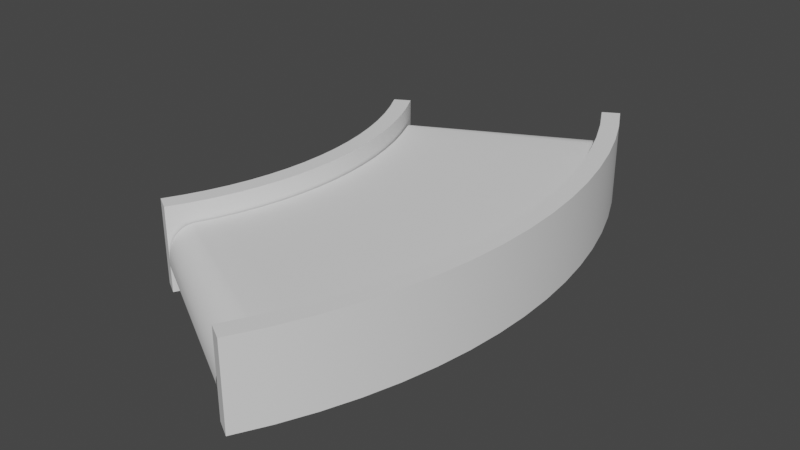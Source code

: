 # Source: CurvedConveyor.blend  (saved by Blender 3.3.6; exported with 4.5.12 LTS)
import bpy
from mathutils import Matrix  # noqa: F401  (used for matrix-valued properties, if any)

bpy.ops.wm.read_factory_settings(use_empty=True)
scene = bpy.context.scene
scene.name = 'Scene'

# ---- collections
col_collection = bpy.data.collections.new('Collection'); scene.collection.children.link(col_collection)

# ---- world
world_world = bpy.data.worlds.new('World'); scene.world = world_world
world_world.use_nodes = True; world_world.node_tree.nodes.clear()
_N = world_world.node_tree.nodes; _L = world_world.node_tree.links
n0 = _N.new('ShaderNodeOutputWorld'); n0.name = 'World Output'; n0.location = (300, 300)
n1 = _N.new('ShaderNodeBackground'); n1.name = 'Background'; n1.location = (10, 300)
n1.inputs[0].default_value = (0.05088, 0.05088, 0.05088, 1.0)
_L.new(n1.outputs[0], n0.inputs[0])
n0.is_active_output = True
world_world.color = (0.05088, 0.05088, 0.05088)
world_world.use_sun_shadow = False
world_world.sun_shadow_jitter_overblur = 0.0

# ---- meshes
me_cylinder_003 = bpy.data.meshes.new('Cylinder.003')
me_cylinder_003.from_pydata([(-0.6887, 0.4975, 0.01665), (-0.07488, 0.791, 0.01665), (-0.6965, -0.5144, 0.01723), (-0.08475, -0.8123, 0.01723), (-0.7001, -0.5218, 0.01898), (-0.09059, -0.8241, 0.01898), (-0.7038, -0.5291, 0.02188), (-0.0964, -0.8357, 0.02188), (-0.7074, -0.5362, 0.0259), (-0.1021, -0.847, 0.0259), (-0.7109, -0.543, 0.031), (-0.1077, -0.8577, 0.031), (-0.7142, -0.5493, 0.03713), (-0.113, -0.8679, 0.03713), (-0.7174, -0.5553, 0.04423), (-0.1181, -0.8773, 0.04423), (-0.7204, -0.5608, 0.05224), (-0.1228, -0.8861, 0.05224), (-0.7231, -0.5657, 0.06108), (-0.1271, -0.8939, 0.06108), (-0.7255, -0.5701, 0.07066), (-0.131, -0.9009, 0.07066), (-0.7276, -0.5739, 0.08089), (-0.1343, -0.9069, 0.08089), (-0.7294, -0.577, 0.09167), (-0.1371, -0.9119, 0.09167), (-0.7308, -0.5795, 0.1029), (-0.1393, -0.9158, 0.1029), (-0.7318, -0.5813, 0.1145), (-0.141, -0.9186, 0.1145), (-0.7324, -0.5823, 0.1263), (-0.1419, -0.9203, 0.1263), (-0.7311, -0.5801, 0.1382), (-0.1424, -0.9212, 0.1382), (-0.7309, -0.5797, 0.1501), (-0.142, -0.9206, 0.1501), (-0.7303, -0.5787, 0.1619), (-0.141, -0.9189, 0.1619), (-0.7292, -0.5769, 0.1735), (-0.1394, -0.916, 0.1735), (-0.7278, -0.5744, 0.1847), (-0.1372, -0.9121, 0.1847), (-0.726, -0.5713, 0.1955), (-0.1343, -0.9071, 0.1955), (-0.7239, -0.5675, 0.2057), (-0.1309, -0.9011, 0.2057), (-0.7214, -0.5631, 0.2153), (-0.127, -0.8941, 0.2153), (-0.7187, -0.5581, 0.2241), (-0.1226, -0.8862, 0.2241), (-0.7157, -0.5527, 0.2321), (-0.1179, -0.8775, 0.2321), (-0.7125, -0.5467, 0.2392), (-0.1127, -0.868, 0.2392), (-0.7091, -0.5403, 0.2454), (-0.1073, -0.8578, 0.2454), (-0.7055, -0.5335, 0.2505), (-0.1017, -0.8471, 0.2505), (-0.7019, -0.5264, 0.2545), (-0.09589, -0.8358, 0.2545), (-0.6982, -0.5191, 0.2574), (-0.09, -0.8242, 0.2574), (-0.6945, -0.5116, 0.2591), (-0.08408, -0.8123, 0.2591), (-0.6886, 0.4971, 0.2597), (-0.07459, 0.7904, 0.2597), (-0.6922, 0.5048, 0.2591), (-0.08044, 0.8025, 0.2591), (-0.6959, 0.5123, 0.2574), (-0.08631, 0.8145, 0.2574), (-0.6996, 0.5197, 0.2545), (-0.09216, 0.8262, 0.2545), (-0.7032, 0.5268, 0.2505), (-0.09792, 0.8375, 0.2505), (-0.7068, 0.5336, 0.2454), (-0.1035, 0.8483, 0.2454), (-0.7102, 0.5401, 0.2392), (-0.1089, 0.8585, 0.2392), (-0.7134, 0.5461, 0.2321), (-0.114, 0.8681, 0.2321), (-0.7164, 0.5516, 0.2241), (-0.1187, 0.8769, 0.2241), (-0.7191, 0.5566, 0.2153), (-0.1231, 0.8848, 0.2153), (-0.7215, 0.5611, 0.2057), (-0.127, 0.8919, 0.2057), (-0.7237, 0.5649, 0.1955), (-0.1304, 0.8979, 0.1955), (-0.7255, 0.568, 0.1847), (-0.1332, 0.9029, 0.1847), (-0.7269, 0.5705, 0.1735), (-0.1354, 0.9069, 0.1735), (-0.7279, 0.5723, 0.1619), (-0.137, 0.9097, 0.1619), (-0.7285, 0.5734, 0.1501), (-0.138, 0.9114, 0.1501), (-0.7287, 0.5738, 0.1382), (-0.1384, 0.912, 0.1382), (-0.7285, 0.5734, 0.1263), (-0.138, 0.9115, 0.1263), (-0.7279, 0.5723, 0.1145), (-0.1371, 0.9098, 0.1145), (-0.7269, 0.5706, 0.1029), (-0.1355, 0.9069, 0.1029), (-0.7255, 0.5681, 0.09167), (-0.1332, 0.903, 0.09167), (-0.7237, 0.5649, 0.08089), (-0.1304, 0.898, 0.08089), (-0.7216, 0.5611, 0.07066), (-0.127, 0.892, 0.07066), (-0.7191, 0.5567, 0.06108), (-0.1232, 0.885, 0.06108), (-0.7164, 0.5517, 0.05224), (-0.1188, 0.8771, 0.05224), (-0.7134, 0.5462, 0.04423), (-0.1141, 0.8683, 0.04423), (-0.7102, 0.5402, 0.03713), (-0.109, 0.8588, 0.03713), (-0.7069, 0.5338, 0.031), (-0.1037, 0.8486, 0.031), (-0.7034, 0.527, 0.0259), (-0.09811, 0.8379, 0.0259), (-0.6997, 0.5199, 0.02188), (-0.09238, 0.8266, 0.02188), (-0.6961, 0.5126, 0.01898), (-0.08655, 0.815, 0.01898), (-0.6924, 0.5051, 0.01723), (-0.0807, 0.803, 0.01723), (-0.6637, -0.4439, 0.2592), (-0.6374, -0.3743, 0.2592), (-0.6157, -0.3031, 0.2593), (-0.5986, -0.2306, 0.2593), (-0.5862, -0.1572, 0.2593), (-0.5785, -0.08303, 0.2594), (-0.5756, -0.008546, 0.2594), (-0.5776, 0.06599, 0.2595), (-0.5843, 0.1403, 0.2595), (-0.5958, 0.214, 0.2595), (-0.6121, 0.2868, 0.2596), (-0.633, 0.3585, 0.2596), (-0.6586, 0.4287, 0.2597), (-0.02696, 0.6818, 0.2597), (0.01356, 0.5703, 0.2596), (0.0468, 0.4565, 0.2596), (0.07263, 0.3408, 0.2595), (0.09094, 0.2238, 0.2595), (0.1017, 0.1058, 0.2595), (0.1048, -0.01266, 0.2594), (0.1002, -0.131, 0.2594), (0.08805, -0.2488, 0.2593), (0.06832, -0.3655, 0.2593), (0.04111, -0.4807, 0.2593), (0.006535, -0.5939, 0.2592), (-0.03525, -0.7045, 0.2592)], [], [(2, 3, 5, 4), (4, 5, 7, 6), (6, 7, 9, 8), (8, 9, 11, 10), (10, 11, 13, 12), (12, 13, 15, 14), (14, 15, 17, 16), (16, 17, 19, 18), (18, 19, 21, 20), (20, 21, 23, 22), (22, 23, 25, 24), (24, 25, 27, 26), (26, 27, 29, 28), (28, 29, 31, 30), (30, 31, 33, 32), (32, 33, 35, 34), (34, 35, 37, 36), (36, 37, 39, 38), (38, 39, 41, 40), (40, 41, 43, 42), (42, 43, 45, 44), (44, 45, 47, 46), (46, 47, 49, 48), (48, 49, 51, 50), (50, 51, 53, 52), (52, 53, 55, 54), (54, 55, 57, 56), (56, 57, 59, 58), (58, 59, 61, 60), (60, 61, 63, 62), (140, 141, 65, 64), (64, 65, 67, 66), (66, 67, 69, 68), (68, 69, 71, 70), (70, 71, 73, 72), (72, 73, 75, 74), (74, 75, 77, 76), (76, 77, 79, 78), (78, 79, 81, 80), (80, 81, 83, 82), (82, 83, 85, 84), (84, 85, 87, 86), (86, 87, 89, 88), (88, 89, 91, 90), (90, 91, 93, 92), (92, 93, 95, 94), (94, 95, 97, 96), (96, 97, 99, 98), (98, 99, 101, 100), (100, 101, 103, 102), (102, 103, 105, 104), (104, 105, 107, 106), (106, 107, 109, 108), (108, 109, 111, 110), (110, 111, 113, 112), (112, 113, 115, 114), (114, 115, 117, 116), (116, 117, 119, 118), (118, 119, 121, 120), (120, 121, 123, 122), (122, 123, 125, 124), (124, 125, 127, 126), (126, 127, 1, 0), (62, 63, 153, 128), (128, 153, 152, 129), (129, 152, 151, 130), (130, 151, 150, 131), (131, 150, 149, 132), (132, 149, 148, 133), (133, 148, 147, 134), (134, 147, 146, 135), (135, 146, 145, 136), (136, 145, 144, 137), (137, 144, 143, 138), (138, 143, 142, 139), (139, 142, 141, 140)])
me_cylinder_003.polygons.foreach_set('use_smooth', [True] * 76)
_uv = me_cylinder_003.uv_layers.new(name='UVMap')
_uv.uv.foreach_set('vector', [1.316, 0.03646, 1.316, 0.9551, 1.306, 0.9551, 1.306, 0.03646, 1.306, 0.03646, 1.306, 0.9551, 1.295, 0.9551, 1.295, 0.03646, 1.295, 0.03646, 1.295, 0.9551, 1.285, 0.9551, 1.285, 0.03646, 1.285, 0.03646, 1.285, 0.9551, 1.274, 0.9551, 1.274, 0.03646, 1.274, 0.03646, 1.274, 0.9551, 1.263, 0.9551, 1.263, 0.03646, 1.263, 0.03646, 1.263, 0.9551, 1.253, 0.9551, 1.253, 0.03646, 1.253, 0.03646, 1.253, 0.9551, 1.242, 0.9551, 1.242, 0.03646, 1.242, 0.03646, 1.242, 0.9551, 1.231, 0.9551, 1.231, 0.03646, 1.231, 0.03646, 1.231, 0.9551, 1.221, 0.9551, 1.221, 0.03646, 1.221, 0.03646, 1.221, 0.9551, 1.21, 0.9551, 1.21, 0.03646, 1.21, 0.03646, 1.21, 0.9551, 1.2, 0.9551, 1.2, 0.03646, 1.2, 0.03646, 1.2, 0.9551, 1.189, 0.9551, 1.189, 0.03646, 1.189, 0.03646, 1.189, 0.9551, 1.178, 0.9551, 1.178, 0.03646, 1.178, 0.03646, 1.178, 0.9551, 1.168, 0.9551, 1.168, 0.03646, 1.168, 0.03646, 1.168, 0.9551, 1.157, 0.9551, 1.157, 0.03646, 1.157, 0.03646, 1.157, 0.9551, 1.146, 0.9551, 1.146, 0.03646, 1.146, 0.03646, 1.146, 0.9551, 1.136, 0.9551, 1.136, 0.03646, 1.136, 0.03646, 1.136, 0.9551, 1.125, 0.9551, 1.125, 0.03646, 1.125, 0.03646, 1.125, 0.9551, 1.115, 0.9551, 1.115, 0.03646, 1.115, 0.03646, 1.115, 0.9551, 1.104, 0.9551, 1.104, 0.03646, 1.104, 0.03646, 1.104, 0.9551, 1.093, 0.9551, 1.093, 0.03646, 1.093, 0.03646, 1.093, 0.9551, 1.083, 0.9551, 1.083, 0.03646, 1.083, 0.03646, 1.083, 0.9551, 1.072, 0.9551, 1.072, 0.03646, 1.072, 0.03646, 1.072, 0.9551, 1.061, 0.9551, 1.061, 0.03646, 1.061, 0.03646, 1.061, 0.9551, 1.051, 0.9551, 1.051, 0.03646, 1.051, 0.03646, 1.051, 0.9551, 1.04, 0.9551, 1.04, 0.03646, 1.04, 0.03646, 1.04, 0.9551, 1.029, 0.9551, 1.029, 0.03646, 1.029, 0.03646, 1.029, 0.9551, 1.019, 0.9551, 1.019, 0.03646, 1.019, 0.03646, 1.019, 0.9551, 1.008, 0.9551, 1.008, 0.03646, 1.008, 0.03646, 1.008, 0.9551, 0.9546, 0.9551, 0.9546, 0.03646, 0.104, 0.03646, 0.1041, 0.9551, 0.03863, 0.9551, 0.03863, 0.03646, 0.03863, 0.03646, 0.03863, 0.9551, -0.01186, 0.9551, -0.01186, 0.03646, -0.01186, 0.03646, -0.01186, 0.9551, -0.02218, 0.9551, -0.02218, 0.03646, -0.02218, 0.03646, -0.02218, 0.9551, -0.0325, 0.9551, -0.0325, 0.03646, -0.0325, 0.03646, -0.0325, 0.9551, -0.04282, 0.9551, -0.04282, 0.03646, -0.04282, 0.03646, -0.04282, 0.9551, -0.05314, 0.9551, -0.05314, 0.03646, -0.05314, 0.03646, -0.05314, 0.9551, -0.06346, 0.9551, -0.06346, 0.03646, -0.06346, 0.03646, -0.06346, 0.9551, -0.07378, 0.9551, -0.07378, 0.03646, -0.07378, 0.03646, -0.07378, 0.9551, -0.0841, 0.9551, -0.0841, 0.03646, -0.0841, 0.03646, -0.0841, 0.9551, -0.09442, 0.9551, -0.09442, 0.03646, -0.09442, 0.03646, -0.09442, 0.9551, -0.1047, 0.9551, -0.1047, 0.03646, -0.1047, 0.03646, -0.1047, 0.9551, -0.1151, 0.9551, -0.1151, 0.03646, -0.1151, 0.03646, -0.1151, 0.9551, -0.1254, 0.9551, -0.1254, 0.03646, -0.1254, 0.03646, -0.1254, 0.9551, -0.1357, 0.9551, -0.1357, 0.03646, -0.1357, 0.03646, -0.1357, 0.9551, -0.146, 0.9551, -0.146, 0.03646, -0.146, 0.03646, -0.146, 0.9551, -0.1563, 0.9551, -0.1563, 0.03646, -0.1563, 0.03646, -0.1563, 0.9551, -0.1666, 0.9551, -0.1666, 0.03646, -0.1666, 0.03646, -0.1666, 0.9551, -0.177, 0.9551, -0.177, 0.03646, -0.177, 0.03646, -0.177, 0.9551, -0.1873, 0.9551, -0.1873, 0.03646, -0.1873, 0.03646, -0.1873, 0.9551, -0.1976, 0.9551, -0.1976, 0.03646, -0.1976, 0.03646, -0.1976, 0.9551, -0.2079, 0.9551, -0.2079, 0.03646, -0.2079, 0.03646, -0.2079, 0.9551, -0.2182, 0.9551, -0.2182, 0.03646, -0.2182, 0.03646, -0.2182, 0.9551, -0.2286, 0.9551, -0.2286, 0.03646, -0.2286, 0.03646, -0.2286, 0.9551, -0.2389, 0.9551, -0.2389, 0.03646, -0.2389, 0.03646, -0.2389, 0.9551, -0.2492, 0.9551, -0.2492, 0.03646, -0.2492, 0.03646, -0.2492, 0.9551, -0.2595, 0.9551, -0.2595, 0.03646, -0.2595, 0.03646, -0.2595, 0.9551, -0.2698, 0.9551, -0.2698, 0.03646, -0.2698, 0.03646, -0.2698, 0.9551, -0.2802, 0.9551, -0.2802, 0.03646, -0.2802, 0.03646, -0.2802, 0.9551, -0.2905, 0.9551, -0.2905, 0.03646, -0.2905, 0.03646, -0.2905, 0.9551, -0.3008, 0.9551, -0.3008, 0.03646, -0.3008, 0.03646, -0.3008, 0.9551, -0.3111, 0.9551, -0.3111, 0.03646, -0.3111, 0.03646, -0.3111, 0.9551, -0.3214, 0.9551, -0.3214, 0.03646, -0.3214, 0.03646, -0.3214, 0.9551, -0.3318, 0.9551, -0.3318, 0.03646, 0.9546, 0.03646, 0.9546, 0.9551, 0.8891, 0.9551, 0.8891, 0.03646, 0.8891, 0.03646, 0.8891, 0.9551, 0.8237, 0.9551, 0.8237, 0.03646, 0.8237, 0.03646, 0.8237, 0.9551, 0.7583, 0.9551, 0.7583, 0.03646, 0.7583, 0.03646, 0.7583, 0.9551, 0.6929, 0.9551, 0.6929, 0.03646, 0.6929, 0.03646, 0.6929, 0.9551, 0.6274, 0.9551, 0.6274, 0.03646, 0.6274, 0.03646, 0.6274, 0.9551, 0.562, 0.9551, 0.562, 0.03646, 0.562, 0.03646, 0.562, 0.9551, 0.4966, 0.9551, 0.4966, 0.03646, 0.4966, 0.03646, 0.4966, 0.9551, 0.4312, 0.9551, 0.4312, 0.03646, 0.4312, 0.03646, 0.4312, 0.9551, 0.3657, 0.9551, 0.3657, 0.03646, 0.3657, 0.03646, 0.3657, 0.9551, 0.3003, 0.9551, 0.3003, 0.03646, 0.3003, 0.03646, 0.3003, 0.9551, 0.2349, 0.9551, 0.2349, 0.03646, 0.2349, 0.03646, 0.2349, 0.9551, 0.1695, 0.9551, 0.1695, 0.03646, 0.1695, 0.03646, 0.1695, 0.9551, 0.1041, 0.9551, 0.104, 0.03646])
me_cylinder_003.update()
me_circle_006 = bpy.data.meshes.new('Circle.006')
me_circle_006.from_pydata([(-0.1361, 0.919, 0.0), (-0.1361, -0.9235, 0.0), (-0.07927, -0.8171, 0.0), (-0.02951, -0.7073, 0.0), (0.01296, -0.5945, 0.0), (0.04796, -0.4791, 0.0), (0.07533, -0.3617, 0.0), (0.09497, -0.2427, 0.0), (0.1068, -0.1227, 0.0), (0.1107, -0.002237, 0.0), (0.1068, 0.1183, 0.0), (0.09497, 0.2382, 0.0), (0.07533, 0.3572, 0.0), (0.04796, 0.4746, 0.0), (0.01296, 0.59, 0.0), (-0.02951, 0.7028, 0.0), (-0.07927, 0.8127, 0.0), (-0.08026, 0.9512, 0.0), (-0.08026, -0.9557, 0.0), (-0.02144, -0.8456, 0.0), (0.03006, -0.732, 0.0), (0.07402, -0.6152, 0.0), (0.1102, -0.4958, 0.0), (0.1386, -0.3743, 0.0), (0.1589, -0.2511, 0.0), (0.1711, -0.127, 0.0), (0.1752, -0.002237, 0.0), (0.1711, 0.1225, 0.0), (0.1589, 0.2467, 0.0), (0.1386, 0.3698, 0.0), (0.1102, 0.4913, 0.0), (0.07402, 0.6107, 0.0), (0.03006, 0.7275, 0.0), (-0.02144, 0.8412, 0.0), (-0.7352, 0.5731, 0.0), (-0.7352, -0.5776, 0.0), (-0.6997, -0.5112, 0.0), (-0.6686, -0.4426, 0.0), (-0.6421, -0.3721, 0.0), (-0.6203, -0.3, 0.0), (-0.6032, -0.2267, 0.0), (-0.5909, -0.1524, 0.0), (-0.5835, -0.07749, 0.0), (-0.5811, -0.002236, 0.0), (-0.5835, 0.07302, 0.0), (-0.5909, 0.148, 0.0), (-0.6032, 0.2222, 0.0), (-0.6203, 0.2956, 0.0), (-0.6421, 0.3676, 0.0), (-0.6686, 0.4381, 0.0), (-0.6997, 0.5067, 0.0), (-0.7879, 0.5427, 0.0), (-0.7879, -0.5471, 0.0), (-0.7543, -0.4842, 0.0), (-0.7249, -0.4193, 0.0), (-0.6997, -0.3525, 0.0), (-0.679, -0.2843, 0.0), (-0.6628, -0.2148, 0.0), (-0.6512, -0.1445, 0.0), (-0.6442, -0.07351, 0.0), (-0.6419, -0.002237, 0.0), (-0.6442, 0.06904, 0.0), (-0.6512, 0.14, 0.0), (-0.6628, 0.2104, 0.0), (-0.679, 0.2798, 0.0), (-0.6997, 0.3481, 0.0), (-0.7249, 0.4148, 0.0), (-0.7543, 0.4798, 0.0), (-0.08026, 0.9512, 0.2923), (-0.02144, 0.8412, 0.2923), (0.03006, 0.7275, 0.2923), (0.07402, 0.6107, 0.2923), (0.1102, 0.4913, 0.2923), (0.1386, 0.3698, 0.2923), (0.1589, 0.2467, 0.2923), (0.1711, 0.1225, 0.2923), (0.1752, -0.002237, 0.2923), (0.1711, -0.127, 0.2923), (0.1589, -0.2511, 0.2923), (0.1386, -0.3743, 0.2923), (0.1102, -0.4958, 0.2923), (0.07402, -0.6152, 0.2923), (0.03006, -0.732, 0.2923), (-0.08026, -0.9557, 0.2923), (-0.02144, -0.8456, 0.2923), (-0.1361, 0.919, 0.2923), (-0.07927, 0.8127, 0.2923), (-0.02951, 0.7028, 0.2923), (0.01296, 0.59, 0.2923), (0.04796, 0.4746, 0.2923), (0.07533, 0.3572, 0.2923), (0.09497, 0.2382, 0.2923), (0.1068, 0.1183, 0.2923), (0.1107, -0.002237, 0.2923), (0.1068, -0.1227, 0.2923), (0.09497, -0.2427, 0.2923), (0.07533, -0.3617, 0.2923), (0.04796, -0.4791, 0.2923), (0.01296, -0.5945, 0.2923), (-0.02951, -0.7073, 0.2923), (-0.1361, -0.9235, 0.2923), (-0.07927, -0.8171, 0.2923), (-0.7879, 0.5427, 0.2923), (-0.7543, 0.4798, 0.2923), (-0.7249, 0.4148, 0.2923), (-0.6997, 0.3481, 0.2923), (-0.679, 0.2798, 0.2923), (-0.6628, 0.2104, 0.2923), (-0.6512, 0.14, 0.2923), (-0.6442, 0.06904, 0.2923), (-0.6419, -0.002237, 0.2923), (-0.6442, -0.07351, 0.2923), (-0.6512, -0.1445, 0.2923), (-0.6628, -0.2148, 0.2923), (-0.679, -0.2843, 0.2923), (-0.6997, -0.3525, 0.2923), (-0.7249, -0.4193, 0.2923), (-0.7879, -0.5471, 0.2923), (-0.7543, -0.4842, 0.2923), (-0.7352, 0.5731, 0.2923), (-0.6997, 0.5067, 0.2923), (-0.6686, 0.4381, 0.2923), (-0.6421, 0.3676, 0.2923), (-0.6203, 0.2956, 0.2923), (-0.6032, 0.2222, 0.2923), (-0.5909, 0.148, 0.2923), (-0.5835, 0.07302, 0.2923), (-0.5811, -0.002236, 0.2923), (-0.5835, -0.07749, 0.2923), (-0.5909, -0.1524, 0.2923), (-0.6032, -0.2267, 0.2923), (-0.6203, -0.3, 0.2923), (-0.6421, -0.3721, 0.2923), (-0.6686, -0.4426, 0.2923), (-0.7352, -0.5776, 0.2923), (-0.6997, -0.5112, 0.2923)], [], [(1, 2, 19, 18), (2, 3, 20, 19), (3, 4, 21, 20), (4, 5, 22, 21), (5, 6, 23, 22), (6, 7, 24, 23), (7, 8, 25, 24), (8, 9, 26, 25), (9, 10, 27, 26), (10, 11, 28, 27), (11, 12, 29, 28), (12, 13, 30, 29), (13, 14, 31, 30), (14, 15, 32, 31), (15, 16, 33, 32), (16, 0, 17, 33), (50, 67, 51, 34), (49, 66, 67, 50), (48, 65, 66, 49), (47, 64, 65, 48), (46, 63, 64, 47), (45, 62, 63, 46), (44, 61, 62, 45), (43, 60, 61, 44), (42, 59, 60, 43), (41, 58, 59, 42), (40, 57, 58, 41), (39, 56, 57, 40), (38, 55, 56, 39), (37, 54, 55, 38), (36, 53, 54, 37), (35, 52, 53, 36), (13, 89, 88, 14), (12, 90, 89, 13), (27, 75, 76, 26), (11, 91, 90, 12), (26, 76, 77, 25), (10, 92, 91, 11), (25, 77, 78, 24), (9, 93, 92, 10), (0, 85, 68, 17), (24, 78, 79, 23), (8, 94, 93, 9), (23, 79, 80, 22), (18, 83, 100, 1), (7, 95, 94, 8), (123, 122, 105, 106), (98, 81, 80, 97), (99, 82, 81, 98), (101, 84, 82, 99), (100, 83, 84, 101), (28, 74, 75, 27), (87, 70, 69, 86), (88, 71, 70, 87), (38, 132, 133, 37), (89, 72, 71, 88), (63, 107, 106, 64), (90, 73, 72, 89), (61, 109, 108, 62), (91, 74, 73, 90), (45, 125, 126, 44), (92, 75, 74, 91), (56, 114, 113, 57), (86, 69, 68, 85), (93, 76, 75, 92), (41, 129, 130, 40), (94, 77, 76, 93), (66, 104, 103, 67), (95, 78, 77, 94), (133, 132, 115, 116), (96, 79, 78, 95), (128, 127, 110, 111), (97, 80, 79, 96), (6, 96, 95, 7), (22, 80, 81, 21), (21, 81, 82, 20), (20, 82, 84, 19), (17, 68, 69, 33), (5, 97, 96, 6), (33, 69, 70, 32), (32, 70, 71, 31), (4, 98, 97, 5), (19, 84, 83, 18), (3, 99, 98, 4), (2, 101, 99, 3), (16, 86, 85, 0), (31, 71, 72, 30), (15, 87, 86, 16), (14, 88, 87, 15), (30, 72, 73, 29), (1, 100, 101, 2), (34, 119, 120, 50), (37, 133, 135, 36), (64, 106, 105, 65), (65, 105, 104, 66), (36, 135, 134, 35), (62, 108, 107, 63), (49, 121, 122, 48), (50, 120, 121, 49), (47, 123, 124, 46), (46, 124, 125, 45), (60, 110, 109, 61), (48, 122, 123, 47), (58, 112, 111, 59), (57, 113, 112, 58), (44, 126, 127, 43), (59, 111, 110, 60), (51, 102, 119, 34), (55, 115, 114, 56), (42, 128, 129, 41), (43, 127, 128, 42), (54, 116, 115, 55), (40, 130, 131, 39), (67, 103, 102, 51), (35, 134, 117, 52), (39, 131, 132, 38), (134, 135, 118, 117), (52, 117, 118, 53), (53, 118, 116, 54), (132, 131, 114, 115), (130, 129, 112, 113), (131, 130, 113, 114), (135, 133, 116, 118), (127, 126, 109, 110), (125, 124, 107, 108), (126, 125, 108, 109), (129, 128, 111, 112), (122, 121, 104, 105), (120, 119, 102, 103), (121, 120, 103, 104), (124, 123, 106, 107), (29, 73, 74, 28)])
me_circle_006.polygons.foreach_set('use_smooth', [True] * 132)
me_circle_006.update()

# ---- objects
ob_cylinder_003 = bpy.data.objects.new('Cylinder.003', me_cylinder_003)
ob_circle_002 = bpy.data.objects.new('Circle.002', me_circle_006)

# ---- transforms, parenting, visibility, modifiers, constraints
ob_cylinder_003.location = (0.0, 0.0, 0.0)
ob_cylinder_003.scale = (1.0, 1.0, 0.8686)
_m = ob_cylinder_003.modifiers.new('EdgeSplit', 'EDGE_SPLIT')
ob_circle_002.location = (0.0, 0.0, 0.0)
_m = ob_circle_002.modifiers.new('EdgeSplit', 'EDGE_SPLIT')

# ---- collection membership
col_collection.objects.link(ob_cylinder_003)
col_collection.objects.link(ob_circle_002)

# ---- scene / render settings (as saved in the file)
scene.frame_start = 1; scene.frame_end = 250; scene.frame_set(1)
scene.render.engine = 'BLENDER_EEVEE_NEXT'
scene.cycles.sampling_pattern = 'TABULATED_SOBOL'
scene.cycles.use_light_tree = False
scene.view_settings.view_transform = 'Filmic'
bpy.context.view_layer.update()

# ---- added for rendering (the .blend has no active camera and no usable light): camera, sun
cam_auto = bpy.data.cameras.new('AutoCamera')
cam_auto.lens = 50.0
cam_auto.sensor_width = 36.0
cam_auto.clip_end = 1000.0
ob_auto_camera = bpy.data.objects.new('AutoCamera', cam_auto)
scene.collection.objects.link(ob_auto_camera)
ob_auto_camera.location = (1.68866, -2.39624, 1.74215)
ob_auto_camera.rotation_euler = (1.09748, -7.21219e-08, 0.694738)
scene.camera = ob_auto_camera
light_auto_sun = bpy.data.lights.new('AutoSun', 'SUN')
light_auto_sun.energy = 3.0
light_auto_sun.angle = 0.0523599
ob_auto_sun = bpy.data.objects.new('AutoSun', light_auto_sun)
scene.collection.objects.link(ob_auto_sun)
ob_auto_sun.rotation_euler = (0.872665, 0.174533, 0.523599)
bpy.context.view_layer.update()
